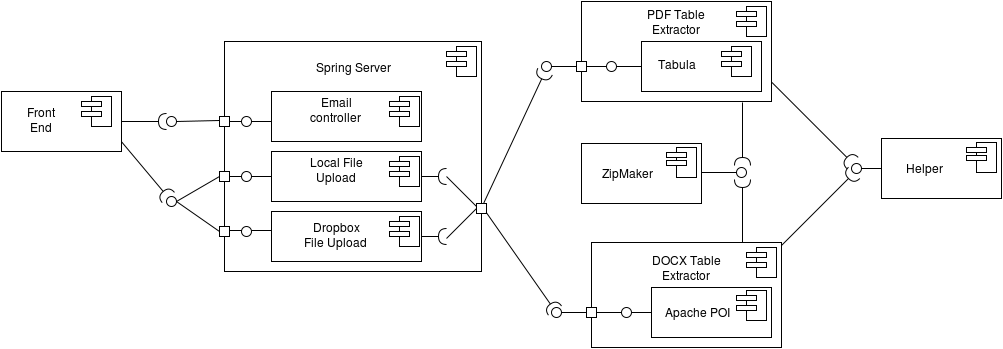

The diagram above was exported from draw.io. Its source (the exported page's mxGraphModel, read from the mxfile embedded in the PNG):
<mxGraphModel dx="1188" dy="758" grid="1" gridSize="10" guides="1" tooltips="1" connect="1" arrows="1" fold="1" page="1" pageScale="1" pageWidth="826" pageHeight="1169" background="#ffffff" math="0">
  <root>
    <mxCell id="0" />
    <mxCell id="1" parent="0" />
    <mxCell id="2" value="" style="whiteSpace=wrap;html=1;" parent="1" vertex="1">
      <mxGeometry x="233" y="60" width="257" height="230" as="geometry" />
    </mxCell>
    <mxCell id="3" value="" style="whiteSpace=wrap;html=1;" parent="1" vertex="1">
      <mxGeometry x="10" y="110" width="120" height="60" as="geometry" />
    </mxCell>
    <mxCell id="4" value="" style="whiteSpace=wrap;html=1;" parent="1" vertex="1">
      <mxGeometry x="280" y="170" width="150" height="50" as="geometry" />
    </mxCell>
    <mxCell id="5" value="" style="whiteSpace=wrap;html=1;" parent="1" vertex="1">
      <mxGeometry x="280" y="230" width="150" height="50" as="geometry" />
    </mxCell>
    <mxCell id="6" value="" style="whiteSpace=wrap;html=1;" parent="1" vertex="1">
      <mxGeometry x="280" y="110" width="150" height="50" as="geometry" />
    </mxCell>
    <mxCell id="8" value="" style="whiteSpace=wrap;html=1;" parent="1" vertex="1">
      <mxGeometry x="590" y="20" width="190" height="100" as="geometry" />
    </mxCell>
    <mxCell id="9" value="" style="whiteSpace=wrap;html=1;" parent="1" vertex="1">
      <mxGeometry x="600" y="261" width="190" height="105" as="geometry" />
    </mxCell>
    <mxCell id="10" value="" style="whiteSpace=wrap;html=1;" parent="1" vertex="1">
      <mxGeometry x="650" y="60" width="120" height="50" as="geometry" />
    </mxCell>
    <mxCell id="11" value="" style="whiteSpace=wrap;html=1;" parent="1" vertex="1">
      <mxGeometry x="660" y="306" width="120" height="50" as="geometry" />
    </mxCell>
    <mxCell id="12" style="edgeStyle=orthogonalEdgeStyle;rounded=0;html=1;exitX=0.5;exitY=1;entryX=0.5;entryY=1;jettySize=auto;orthogonalLoop=1;" parent="1" source="8" target="8" edge="1">
      <mxGeometry relative="1" as="geometry" />
    </mxCell>
    <mxCell id="14" value="" style="endArrow=none;html=1;" parent="1" edge="1">
      <mxGeometry width="50" height="50" relative="1" as="geometry">
        <mxPoint x="640" y="331" as="sourcePoint" />
        <mxPoint x="660" y="331" as="targetPoint" />
      </mxGeometry>
    </mxCell>
    <mxCell id="16" value="" style="ellipse;whiteSpace=wrap;html=1;" parent="1" vertex="1">
      <mxGeometry x="630" y="326" width="10" height="10" as="geometry" />
    </mxCell>
    <mxCell id="18" value="" style="ellipse;whiteSpace=wrap;html=1;" parent="1" vertex="1">
      <mxGeometry x="615" y="80" width="10" height="10" as="geometry" />
    </mxCell>
    <mxCell id="19" value="" style="ellipse;whiteSpace=wrap;html=1;" parent="1" vertex="1">
      <mxGeometry x="550" y="80" width="10" height="10" as="geometry" />
    </mxCell>
    <mxCell id="20" value="" style="ellipse;whiteSpace=wrap;html=1;" parent="1" vertex="1">
      <mxGeometry x="560" y="326" width="10" height="10" as="geometry" />
    </mxCell>
    <mxCell id="21" value="" style="ellipse;whiteSpace=wrap;html=1;" parent="1" vertex="1">
      <mxGeometry x="250" y="190" width="10" height="10" as="geometry" />
    </mxCell>
    <mxCell id="22" value="" style="ellipse;whiteSpace=wrap;html=1;" parent="1" vertex="1">
      <mxGeometry x="250" y="245" width="10" height="10" as="geometry" />
    </mxCell>
    <mxCell id="23" value="" style="ellipse;whiteSpace=wrap;html=1;" parent="1" vertex="1">
      <mxGeometry x="250" y="135" width="10" height="10" as="geometry" />
    </mxCell>
    <mxCell id="24" value="" style="ellipse;whiteSpace=wrap;html=1;" parent="1" vertex="1">
      <mxGeometry x="175" y="215" width="10" height="10" as="geometry" />
    </mxCell>
    <mxCell id="52" style="edgeStyle=orthogonalEdgeStyle;rounded=0;html=1;exitX=0.5;exitY=1;jettySize=auto;orthogonalLoop=1;" parent="1" source="25" edge="1">
      <mxGeometry relative="1" as="geometry">
        <mxPoint x="180.2485549132948" y="145.03468208092488" as="targetPoint" />
      </mxGeometry>
    </mxCell>
    <mxCell id="25" value="" style="ellipse;whiteSpace=wrap;html=1;" parent="1" vertex="1">
      <mxGeometry x="175" y="135" width="10" height="10" as="geometry" />
    </mxCell>
    <mxCell id="28" value="" style="endArrow=none;html=1;" parent="1" edge="1">
      <mxGeometry width="50" height="50" relative="1" as="geometry">
        <mxPoint x="625" y="85" as="sourcePoint" />
        <mxPoint x="650" y="85" as="targetPoint" />
        <Array as="points" />
      </mxGeometry>
    </mxCell>
    <mxCell id="29" value="" style="endArrow=none;html=1;" parent="1" edge="1">
      <mxGeometry width="50" height="50" relative="1" as="geometry">
        <mxPoint x="260" y="140" as="sourcePoint" />
        <mxPoint x="280" y="140" as="targetPoint" />
      </mxGeometry>
    </mxCell>
    <mxCell id="31" value="" style="endArrow=none;html=1;" parent="1" edge="1">
      <mxGeometry width="50" height="50" relative="1" as="geometry">
        <mxPoint x="595" y="85" as="sourcePoint" />
        <mxPoint x="615" y="85" as="targetPoint" />
      </mxGeometry>
    </mxCell>
    <mxCell id="33" value="" style="whiteSpace=wrap;html=1;" parent="1" vertex="1">
      <mxGeometry x="585" y="80" width="10" height="10" as="geometry" />
    </mxCell>
    <mxCell id="36" value="" style="whiteSpace=wrap;html=1;" parent="1" vertex="1">
      <mxGeometry x="595" y="326" width="10" height="10" as="geometry" />
    </mxCell>
    <mxCell id="37" value="" style="whiteSpace=wrap;html=1;" parent="1" vertex="1">
      <mxGeometry x="485" y="222" width="10" height="10" as="geometry" />
    </mxCell>
    <mxCell id="38" value="" style="whiteSpace=wrap;html=1;" parent="1" vertex="1">
      <mxGeometry x="228" y="135" width="10" height="10" as="geometry" />
    </mxCell>
    <mxCell id="39" value="" style="whiteSpace=wrap;html=1;" parent="1" vertex="1">
      <mxGeometry x="228" y="190" width="10" height="10" as="geometry" />
    </mxCell>
    <mxCell id="40" value="" style="whiteSpace=wrap;html=1;" parent="1" vertex="1">
      <mxGeometry x="228" y="245" width="10" height="10" as="geometry" />
    </mxCell>
    <mxCell id="41" value="" style="endArrow=none;html=1;" parent="1" edge="1">
      <mxGeometry width="50" height="50" relative="1" as="geometry">
        <mxPoint x="260" y="195" as="sourcePoint" />
        <mxPoint x="280" y="195" as="targetPoint" />
      </mxGeometry>
    </mxCell>
    <mxCell id="42" value="" style="endArrow=none;html=1;" parent="1" edge="1">
      <mxGeometry width="50" height="50" relative="1" as="geometry">
        <mxPoint x="260" y="249" as="sourcePoint" />
        <mxPoint x="280" y="249" as="targetPoint" />
      </mxGeometry>
    </mxCell>
    <mxCell id="43" value="" style="endArrow=none;html=1;entryX=0;entryY=0.5;" parent="1" target="23" edge="1">
      <mxGeometry width="50" height="50" relative="1" as="geometry">
        <mxPoint x="238" y="140" as="sourcePoint" />
        <mxPoint x="248" y="140" as="targetPoint" />
      </mxGeometry>
    </mxCell>
    <mxCell id="44" value="" style="endArrow=none;html=1;entryX=0;entryY=0.5;" parent="1" edge="1">
      <mxGeometry width="50" height="50" relative="1" as="geometry">
        <mxPoint x="238" y="195" as="sourcePoint" />
        <mxPoint x="250.1907514450868" y="195.03468208092488" as="targetPoint" />
      </mxGeometry>
    </mxCell>
    <mxCell id="45" value="" style="endArrow=none;html=1;entryX=0;entryY=0.5;" parent="1" edge="1">
      <mxGeometry width="50" height="50" relative="1" as="geometry">
        <mxPoint x="238" y="249" as="sourcePoint" />
        <mxPoint x="250.1907514450868" y="249.03468208092488" as="targetPoint" />
      </mxGeometry>
    </mxCell>
    <mxCell id="46" style="edgeStyle=orthogonalEdgeStyle;rounded=0;html=1;exitX=0.75;exitY=1;entryX=0.75;entryY=1;jettySize=auto;orthogonalLoop=1;" parent="1" source="33" target="33" edge="1">
      <mxGeometry relative="1" as="geometry" />
    </mxCell>
    <mxCell id="47" value="" style="endArrow=none;html=1;entryX=0;entryY=0.5;" parent="1" target="16" edge="1">
      <mxGeometry width="50" height="50" relative="1" as="geometry">
        <mxPoint x="605" y="331" as="sourcePoint" />
        <mxPoint x="625" y="331" as="targetPoint" />
      </mxGeometry>
    </mxCell>
    <mxCell id="48" value="" style="endArrow=none;html=1;exitX=1;exitY=0.5;" parent="1" source="19" edge="1">
      <mxGeometry width="50" height="50" relative="1" as="geometry">
        <mxPoint x="565" y="85" as="sourcePoint" />
        <mxPoint x="585" y="85" as="targetPoint" />
      </mxGeometry>
    </mxCell>
    <mxCell id="49" value="" style="endArrow=none;html=1;exitX=1;exitY=0.5;entryX=0;entryY=0.5;" parent="1" source="20" target="36" edge="1">
      <mxGeometry width="50" height="50" relative="1" as="geometry">
        <mxPoint x="575" y="335" as="sourcePoint" />
        <mxPoint x="595" y="335" as="targetPoint" />
      </mxGeometry>
    </mxCell>
    <mxCell id="50" value="" style="endArrow=none;html=1;exitX=1;exitY=0.5;" parent="1" source="24" edge="1">
      <mxGeometry width="50" height="50" relative="1" as="geometry">
        <mxPoint x="198" y="225" as="sourcePoint" />
        <mxPoint x="228" y="195" as="targetPoint" />
      </mxGeometry>
    </mxCell>
    <mxCell id="51" value="" style="endArrow=none;html=1;exitX=1;exitY=0.5;" parent="1" source="24" edge="1">
      <mxGeometry width="50" height="50" relative="1" as="geometry">
        <mxPoint x="188" y="230" as="sourcePoint" />
        <mxPoint x="228" y="250" as="targetPoint" />
      </mxGeometry>
    </mxCell>
    <mxCell id="53" value="" style="endArrow=none;html=1;exitX=1;exitY=0.5;" parent="1" source="25" edge="1">
      <mxGeometry width="50" height="50" relative="1" as="geometry">
        <mxPoint x="198" y="139" as="sourcePoint" />
        <mxPoint x="228" y="139" as="targetPoint" />
      </mxGeometry>
    </mxCell>
    <mxCell id="54" value="" style="shape=requires;direction=north;html=1;rotation=180;" parent="1" vertex="1">
      <mxGeometry x="130" y="130" width="50" height="20" as="geometry" />
    </mxCell>
    <mxCell id="56" value="" style="shape=requires;direction=north;html=1;rotation=-130;" parent="1" vertex="1">
      <mxGeometry x="116" y="180" width="78" height="20" as="geometry" />
    </mxCell>
    <mxCell id="58" value="" style="shape=requires;direction=north;html=1;rotation=-180;" parent="1" vertex="1">
      <mxGeometry x="430" y="185" width="30" height="20" as="geometry" />
    </mxCell>
    <mxCell id="59" value="" style="shape=requires;direction=north;html=1;rotation=-180;" parent="1" vertex="1">
      <mxGeometry x="430" y="245" width="30" height="20" as="geometry" />
    </mxCell>
    <mxCell id="61" value="" style="endArrow=none;html=1;" parent="1" edge="1">
      <mxGeometry width="50" height="50" relative="1" as="geometry">
        <mxPoint x="455" y="195" as="sourcePoint" />
        <mxPoint x="485" y="225" as="targetPoint" />
      </mxGeometry>
    </mxCell>
    <mxCell id="62" value="" style="endArrow=none;html=1;" parent="1" edge="1">
      <mxGeometry width="50" height="50" relative="1" as="geometry">
        <mxPoint x="455" y="257" as="sourcePoint" />
        <mxPoint x="485" y="227" as="targetPoint" />
      </mxGeometry>
    </mxCell>
    <mxCell id="63" value="" style="shape=requires;direction=north;html=1;rotation=-125;" parent="1" vertex="1">
      <mxGeometry x="468" y="272" width="125" height="20" as="geometry" />
    </mxCell>
    <mxCell id="64" value="" style="shape=requires;direction=north;html=1;rotation=115;" parent="1" vertex="1">
      <mxGeometry x="449" y="141" width="150" height="25" as="geometry" />
    </mxCell>
    <mxCell id="65" value="" style="whiteSpace=wrap;html=1;" parent="1" vertex="1">
      <mxGeometry x="100" y="115" width="20" height="30" as="geometry" />
    </mxCell>
    <mxCell id="66" value="" style="whiteSpace=wrap;html=1;" parent="1" vertex="1">
      <mxGeometry x="90" y="120" width="20" height="5" as="geometry" />
    </mxCell>
    <mxCell id="68" value="" style="whiteSpace=wrap;html=1;" parent="1" vertex="1">
      <mxGeometry x="90" y="130" width="20" height="5" as="geometry" />
    </mxCell>
    <mxCell id="69" value="" style="whiteSpace=wrap;html=1;" parent="1" vertex="1">
      <mxGeometry x="408" y="115" width="20" height="30" as="geometry" />
    </mxCell>
    <mxCell id="70" value="" style="whiteSpace=wrap;html=1;" parent="1" vertex="1">
      <mxGeometry x="398" y="120" width="20" height="5" as="geometry" />
    </mxCell>
    <mxCell id="71" value="" style="whiteSpace=wrap;html=1;" parent="1" vertex="1">
      <mxGeometry x="398" y="130" width="20" height="5" as="geometry" />
    </mxCell>
    <mxCell id="72" value="" style="whiteSpace=wrap;html=1;" parent="1" vertex="1">
      <mxGeometry x="408" y="175" width="20" height="30" as="geometry" />
    </mxCell>
    <mxCell id="73" value="" style="whiteSpace=wrap;html=1;" parent="1" vertex="1">
      <mxGeometry x="398" y="180" width="20" height="5" as="geometry" />
    </mxCell>
    <mxCell id="74" value="" style="whiteSpace=wrap;html=1;" parent="1" vertex="1">
      <mxGeometry x="398" y="190" width="20" height="5" as="geometry" />
    </mxCell>
    <mxCell id="82" value="" style="whiteSpace=wrap;html=1;" parent="1" vertex="1">
      <mxGeometry x="408" y="235" width="20" height="30" as="geometry" />
    </mxCell>
    <mxCell id="83" value="" style="whiteSpace=wrap;html=1;" parent="1" vertex="1">
      <mxGeometry x="398" y="240" width="20" height="5" as="geometry" />
    </mxCell>
    <mxCell id="84" value="" style="whiteSpace=wrap;html=1;" parent="1" vertex="1">
      <mxGeometry x="398" y="250" width="20" height="5" as="geometry" />
    </mxCell>
    <mxCell id="85" value="" style="whiteSpace=wrap;html=1;" parent="1" vertex="1">
      <mxGeometry x="740" y="65" width="20" height="30" as="geometry" />
    </mxCell>
    <mxCell id="86" value="" style="whiteSpace=wrap;html=1;" parent="1" vertex="1">
      <mxGeometry x="730" y="70" width="20" height="5" as="geometry" />
    </mxCell>
    <mxCell id="87" value="" style="whiteSpace=wrap;html=1;" parent="1" vertex="1">
      <mxGeometry x="730" y="80" width="20" height="5" as="geometry" />
    </mxCell>
    <mxCell id="88" value="" style="whiteSpace=wrap;html=1;" parent="1" vertex="1">
      <mxGeometry x="755" y="309" width="20" height="30" as="geometry" />
    </mxCell>
    <mxCell id="89" value="" style="whiteSpace=wrap;html=1;" parent="1" vertex="1">
      <mxGeometry x="745" y="314" width="20" height="5" as="geometry" />
    </mxCell>
    <mxCell id="90" value="" style="whiteSpace=wrap;html=1;" parent="1" vertex="1">
      <mxGeometry x="745" y="324" width="20" height="5" as="geometry" />
    </mxCell>
    <mxCell id="91" value="" style="whiteSpace=wrap;html=1;" parent="1" vertex="1">
      <mxGeometry x="465" y="65" width="20" height="30" as="geometry" />
    </mxCell>
    <mxCell id="92" value="" style="whiteSpace=wrap;html=1;" parent="1" vertex="1">
      <mxGeometry x="455" y="70" width="20" height="5" as="geometry" />
    </mxCell>
    <mxCell id="93" value="" style="whiteSpace=wrap;html=1;" parent="1" vertex="1">
      <mxGeometry x="455" y="80" width="20" height="5" as="geometry" />
    </mxCell>
    <mxCell id="94" value="" style="whiteSpace=wrap;html=1;" parent="1" vertex="1">
      <mxGeometry x="755" y="25" width="20" height="30" as="geometry" />
    </mxCell>
    <mxCell id="95" value="" style="whiteSpace=wrap;html=1;" parent="1" vertex="1">
      <mxGeometry x="745" y="30" width="20" height="5" as="geometry" />
    </mxCell>
    <mxCell id="96" value="" style="whiteSpace=wrap;html=1;" parent="1" vertex="1">
      <mxGeometry x="745" y="40" width="20" height="5" as="geometry" />
    </mxCell>
    <mxCell id="100" value="" style="whiteSpace=wrap;html=1;" parent="1" vertex="1">
      <mxGeometry x="765" y="266" width="20" height="30" as="geometry" />
    </mxCell>
    <mxCell id="101" value="" style="whiteSpace=wrap;html=1;" parent="1" vertex="1">
      <mxGeometry x="755" y="271" width="20" height="5" as="geometry" />
    </mxCell>
    <mxCell id="102" value="" style="whiteSpace=wrap;html=1;" parent="1" vertex="1">
      <mxGeometry x="755" y="281" width="20" height="5" as="geometry" />
    </mxCell>
    <mxCell id="103" value="Front End&lt;br&gt;" style="text;html=1;strokeColor=none;fillColor=none;align=center;verticalAlign=middle;whiteSpace=wrap;overflow=hidden;" parent="1" vertex="1">
      <mxGeometry x="30" y="123" width="40" height="30" as="geometry" />
    </mxCell>
    <mxCell id="104" value="Spring Server&lt;br&gt;" style="text;html=1;strokeColor=none;fillColor=none;align=center;verticalAlign=middle;whiteSpace=wrap;overflow=hidden;" parent="1" vertex="1">
      <mxGeometry x="321" y="63" width="80" height="45" as="geometry" />
    </mxCell>
    <mxCell id="105" value="Email controller&lt;br&gt;&lt;br&gt;" style="text;html=1;strokeColor=none;fillColor=none;align=center;verticalAlign=middle;whiteSpace=wrap;overflow=hidden;" parent="1" vertex="1">
      <mxGeometry x="315" y="113" width="60" height="40" as="geometry" />
    </mxCell>
    <mxCell id="106" value="Local File Upload&lt;br&gt;&lt;br&gt;" style="text;html=1;strokeColor=none;fillColor=none;align=center;verticalAlign=middle;whiteSpace=wrap;overflow=hidden;" parent="1" vertex="1">
      <mxGeometry x="315" y="173" width="60" height="40" as="geometry" />
    </mxCell>
    <mxCell id="108" value="Dropbox File Upload&lt;br&gt;" style="text;html=1;strokeColor=none;fillColor=none;align=center;verticalAlign=middle;whiteSpace=wrap;overflow=hidden;" parent="1" vertex="1">
      <mxGeometry x="310" y="233" width="70" height="40" as="geometry" />
    </mxCell>
    <mxCell id="109" value="PDF Table Extractor&lt;br&gt;" style="text;html=1;strokeColor=none;fillColor=none;align=center;verticalAlign=middle;whiteSpace=wrap;overflow=hidden;" parent="1" vertex="1">
      <mxGeometry x="650" y="25" width="70" height="30" as="geometry" />
    </mxCell>
    <mxCell id="110" value="Tabula&lt;br&gt;" style="text;html=1;strokeColor=none;fillColor=none;align=center;verticalAlign=middle;whiteSpace=wrap;overflow=hidden;" parent="1" vertex="1">
      <mxGeometry x="660" y="73" width="50" height="20" as="geometry" />
    </mxCell>
    <mxCell id="113" value="DOCX Table Extractor &lt;br&gt;" style="text;html=1;strokeColor=none;fillColor=none;align=center;verticalAlign=middle;whiteSpace=wrap;overflow=hidden;" parent="1" vertex="1">
      <mxGeometry x="655" y="271" width="80" height="30" as="geometry" />
    </mxCell>
    <mxCell id="114" value="Apache POI&lt;br&gt;" style="text;html=1;strokeColor=none;fillColor=none;align=center;verticalAlign=middle;whiteSpace=wrap;overflow=hidden;" parent="1" vertex="1">
      <mxGeometry x="670" y="321" width="70" height="20" as="geometry" />
    </mxCell>
    <mxCell id="116" value="" style="whiteSpace=wrap;html=1;" parent="1" vertex="1">
      <mxGeometry x="590" y="162" width="120" height="60" as="geometry" />
    </mxCell>
    <mxCell id="117" value="ZipMaker" style="text;html=1;strokeColor=none;fillColor=none;align=center;verticalAlign=middle;whiteSpace=wrap;overflow=hidden;" parent="1" vertex="1">
      <mxGeometry x="605" y="177" width="60" height="30" as="geometry" />
    </mxCell>
    <mxCell id="120" value="" style="whiteSpace=wrap;html=1;" parent="1" vertex="1">
      <mxGeometry x="685" y="166" width="20" height="30" as="geometry" />
    </mxCell>
    <mxCell id="118" value="" style="whiteSpace=wrap;html=1;" parent="1" vertex="1">
      <mxGeometry x="675" y="171" width="20" height="5" as="geometry" />
    </mxCell>
    <mxCell id="119" value="" style="whiteSpace=wrap;html=1;" parent="1" vertex="1">
      <mxGeometry x="675" y="179" width="20" height="5" as="geometry" />
    </mxCell>
    <mxCell id="125" value="" style="whiteSpace=wrap;html=1;" parent="1" vertex="1">
      <mxGeometry x="890" y="157" width="120" height="60" as="geometry" />
    </mxCell>
    <mxCell id="126" value="Helper" style="text;html=1;strokeColor=none;fillColor=none;align=center;verticalAlign=middle;whiteSpace=wrap;overflow=hidden;" parent="1" vertex="1">
      <mxGeometry x="900" y="172" width="65" height="30" as="geometry" />
    </mxCell>
    <mxCell id="127" value="" style="whiteSpace=wrap;html=1;" parent="1" vertex="1">
      <mxGeometry x="985" y="161" width="20" height="30" as="geometry" />
    </mxCell>
    <mxCell id="128" value="" style="whiteSpace=wrap;html=1;" parent="1" vertex="1">
      <mxGeometry x="975" y="166" width="20" height="5" as="geometry" />
    </mxCell>
    <mxCell id="129" value="" style="whiteSpace=wrap;html=1;" parent="1" vertex="1">
      <mxGeometry x="975" y="174" width="20" height="5" as="geometry" />
    </mxCell>
    <mxCell id="130" value="" style="ellipse;whiteSpace=wrap;html=1;" parent="1" vertex="1">
      <mxGeometry x="860" y="182" width="10" height="10" as="geometry" />
    </mxCell>
    <mxCell id="131" value="" style="endArrow=none;html=1;" parent="1" edge="1">
      <mxGeometry width="50" height="50" relative="1" as="geometry">
        <mxPoint x="870" y="187" as="sourcePoint" />
        <mxPoint x="890" y="187" as="targetPoint" />
      </mxGeometry>
    </mxCell>
    <mxCell id="132" value="" style="ellipse;whiteSpace=wrap;html=1;direction=north;rotation=90;" parent="1" vertex="1">
      <mxGeometry x="745" y="186" width="10" height="10" as="geometry" />
    </mxCell>
    <mxCell id="133" value="" style="endArrow=none;html=1;rotation=90;exitX=0;exitY=0.5;" parent="1" source="132" edge="1">
      <mxGeometry width="50" height="50" relative="1" as="geometry">
        <mxPoint x="730" y="191" as="sourcePoint" />
        <mxPoint x="710" y="191" as="targetPoint" />
      </mxGeometry>
    </mxCell>
    <mxCell id="134" value="" style="shape=requires;direction=north;html=1;rotation=-90;" parent="1" vertex="1">
      <mxGeometry x="717" y="145" width="68" height="20" as="geometry" />
    </mxCell>
    <mxCell id="135" value="" style="shape=requires;direction=north;html=1;rotation=90;" parent="1" vertex="1">
      <mxGeometry x="717" y="217" width="68" height="20" as="geometry" />
    </mxCell>
    <mxCell id="136" value="" style="shape=requires;direction=north;html=1;rotation=135;" vertex="1" parent="1">
      <mxGeometry x="774" y="211" width="108" height="30" as="geometry" />
    </mxCell>
    <mxCell id="139" value="" style="shape=requires;direction=north;html=1;rotation=-135;" vertex="1" parent="1">
      <mxGeometry x="763" y="128" width="119" height="30" as="geometry" />
    </mxCell>
  </root>
</mxGraphModel>